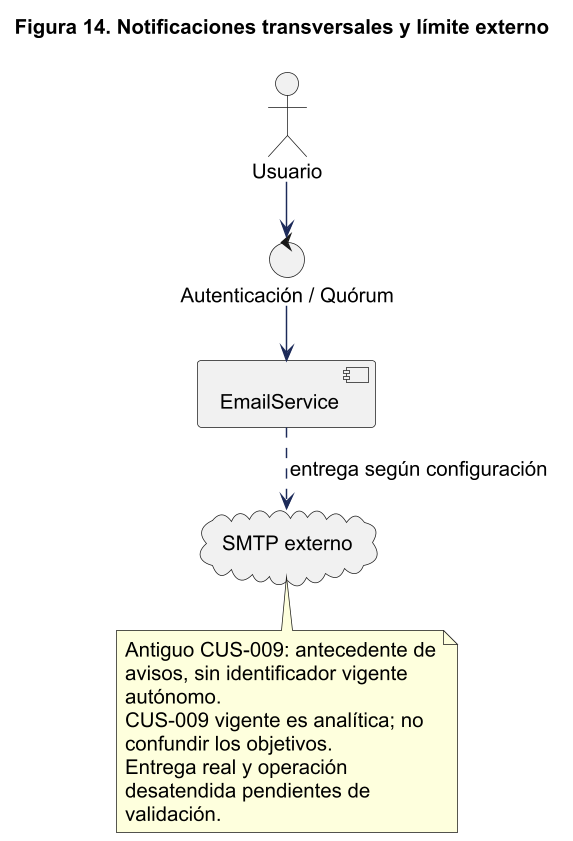

The diagram above was rendered by PlantUML. Its source (embedded in the PNG):
@startuml
!pragma layout smetana
skinparam backgroundColor white
skinparam shadowing false
skinparam defaultFontName Arial
skinparam defaultFontSize 14
skinparam ArrowColor #1C2A59
skinparam packageStyle rectangle
skinparam wrapWidth 220
skinparam maxMessageSize 260
skinparam dpi 140
title Figura 14. Notificaciones transversales y límite externo
actor Usuario
control "Autenticación / Quórum" as svc
component EmailService
cloud "SMTP externo" as smtp
Usuario --> svc
svc --> EmailService
EmailService ..> smtp : entrega según configuración
note bottom
Antiguo CUS-009: antecedente de avisos, sin identificador vigente autónomo.
CUS-009 vigente es analítica; no confundir los objetivos.
Entrega real y operación desatendida pendientes de validación.
end note
@enduml